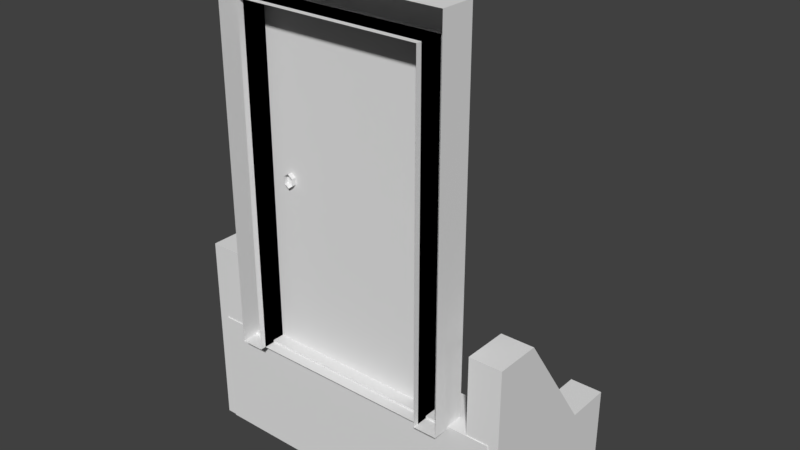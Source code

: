 # Source: puerta.blend  (saved by Blender 2.79.0; exported with 4.5.12 LTS)
import bpy
from mathutils import Matrix  # noqa: F401  (used for matrix-valued properties, if any)

bpy.ops.wm.read_factory_settings(use_empty=True)
scene = bpy.context.scene
scene.name = 'Scene'

# ---- collections
col_collection_1 = bpy.data.collections.new('Collection 1'); scene.collection.children.link(col_collection_1)

# ---- world
world_world = bpy.data.worlds.new('World'); scene.world = world_world
world_world.color = (0.05088, 0.05088, 0.05088)
world_world.use_sun_shadow = False
world_world.sun_shadow_jitter_overblur = 0.0
world_world.cycles.sampling_method = 'MANUAL'

# ---- meshes
me_cube_005 = bpy.data.meshes.new('Cube.005')
me_cube_005.from_pydata([(-0.6096, 0.04317, 0.0), (-0.6096, 0.04317, 0.4582), (-0.6096, 0.2213, 0.0), (-0.6096, 0.2213, 0.4582), (0.6096, 0.04317, 0.0), (0.6096, 0.04317, 0.4582), (0.6096, 0.2213, 0.0), (0.6096, 0.2213, 0.4582), (-0.6096, 0.04317, 0.1527), (-0.6096, 0.04317, 0.3055), (-0.6096, 0.2213, 0.3055), (-0.6096, 0.2213, 0.1527), (0.6096, 0.2213, 0.3055), (0.6096, 0.2213, 0.1527), (0.6096, 0.04317, 0.3055), (0.6096, 0.04317, 0.1527), (-0.6096, 0.3713, 0.1527), (-0.6096, 0.3713, 0.0), (0.6096, 0.3713, 0.0), (0.6096, 0.3713, 0.1527), (-0.6096, 0.3713, 0.3055), (0.6096, 0.3713, 0.3055), (-0.6096, 0.5213, 0.1527), (-0.6096, 0.5213, 0.0), (0.6096, 0.5213, 0.0), (0.6096, 0.5213, 0.1527), (0.6509, 0.04656, 0.0), (0.6509, 0.04656, 0.7622), (0.6509, 0.7022, 0.0), (0.6509, 0.7022, 0.3251), (0.5242, 0.04656, 0.0), (0.5242, 0.04656, 0.7622), (0.5242, 0.7022, 0.0), (0.5242, 0.7022, 0.3251), (0.6509, 0.2215, 0.0), (0.6509, 0.2215, 0.7622), (0.5242, 0.2215, 0.0), (0.5242, 0.2215, 0.7622), (0.6509, 0.5225, 0.3251), (0.5242, 0.5225, 0.0), (0.6509, 0.5225, 0.0), (0.5242, 0.5225, 0.3251), (-0.5242, 0.04656, 0.0), (-0.5242, 0.04656, 0.7622), (-0.5242, 0.7022, 0.0), (-0.5242, 0.7022, 0.3251), (-0.6509, 0.04656, 0.0), (-0.6509, 0.04656, 0.7622), (-0.6509, 0.7022, 0.0), (-0.6509, 0.7022, 0.3251), (-0.5242, 0.2215, 0.0), (-0.5242, 0.2215, 0.7622), (-0.6509, 0.2215, 0.0), (-0.6509, 0.2215, 0.7622), (-0.5242, 0.5225, 0.3251), (-0.6509, 0.5225, 0.0), (-0.5242, 0.5225, 0.0), (-0.6509, 0.5225, 0.3251), (0.36, 0.09093, 0.4492), (0.36, 0.09093, 1.76), (0.36, 0.000928, 0.4492), (0.36, 0.000928, 1.76), (-0.36, 0.09093, 0.4492), (-0.36, 0.09093, 1.76), (-0.36, 0.000928, 0.4492), (-0.36, 0.000928, 1.76), (-0.2721, 0.07292, 1.146), (-0.2721, 0.1156, 1.146), (-0.2906, 0.07292, 1.133), (-0.2906, 0.1156, 1.133), (-0.2906, 0.07292, 1.106), (-0.2906, 0.1156, 1.106), (-0.2721, 0.07292, 1.092), (-0.2721, 0.1156, 1.092), (-0.2536, 0.07292, 1.106), (-0.2536, 0.1156, 1.106), (-0.2536, 0.07292, 1.133), (-0.2536, 0.1156, 1.133), (0.45, 0.1134, 0.4492), (0.45, 0.1134, 1.874), (0.45, -0.02157, 0.4492), (0.45, -0.02157, 1.874), (-0.45, 0.1134, 0.4492), (-0.45, 0.1134, 1.874), (-0.45, -0.02157, 0.4492), (-0.45, -0.02157, 1.874), (0.36, -0.02157, 0.4492), (0.36, -0.02157, 1.874), (0.36, 0.1134, 0.4492), (0.36, 0.1134, 1.874), (-0.36, -0.02157, 1.874), (-0.36, 0.1134, 0.4492), (-0.36, -0.02157, 0.4492), (-0.36, 0.1134, 1.874), (0.45, 0.1134, 1.76), (0.45, -0.02157, 1.76), (-0.45, -0.02157, 1.76), (-0.45, 0.1134, 1.76), (0.36, 0.1134, 1.76), (0.36, -0.02157, 1.76), (-0.36, 0.1134, 1.76), (-0.36, -0.02157, 1.76), (-0.2701, 0.114, 1.146), (-0.2701, 0.1605, 1.161), (-0.2701, 0.1892, 1.121), (-0.2528, 0.114, 1.138), (-0.2421, 0.1348, 1.149), (-0.2421, 0.1605, 1.149), (-0.2528, 0.1812, 1.139), (-0.2456, 0.114, 1.121), (-0.2305, 0.1348, 1.121), (-0.2305, 0.1605, 1.121), (-0.2456, 0.1812, 1.121), (-0.2528, 0.114, 1.104), (-0.2421, 0.1348, 1.093), (-0.2421, 0.1605, 1.093), (-0.2528, 0.1813, 1.104), (-0.2701, 0.114, 1.097), (-0.2701, 0.1348, 1.082), (-0.2701, 0.1605, 1.082), (-0.2701, 0.1813, 1.097), (-0.2701, 0.1061, 1.121), (-0.2873, 0.114, 1.104), (-0.298, 0.1348, 1.093), (-0.298, 0.1605, 1.093), (-0.2873, 0.1813, 1.104), (-0.2945, 0.114, 1.121), (-0.3096, 0.1348, 1.121), (-0.3096, 0.1605, 1.121), (-0.2945, 0.1812, 1.121), (-0.2873, 0.114, 1.138), (-0.298, 0.1348, 1.149), (-0.298, 0.1605, 1.149), (-0.2873, 0.1812, 1.139), (-0.2701, 0.1348, 1.161), (-0.2701, 0.1812, 1.146)], [], [(9, 1, 3, 10), (10, 3, 7, 12), (12, 7, 5, 14), (14, 5, 1, 9), (2, 6, 4, 0), (7, 3, 1, 5), (4, 15, 8, 0), (15, 14, 9, 8), (6, 13, 15, 4), (13, 12, 14, 15), (2, 11, 16, 17), (10, 12, 21, 20), (0, 8, 11, 2), (8, 9, 10, 11), (18, 17, 23, 24), (16, 20, 21, 19), (12, 13, 19, 21), (13, 6, 18, 19), (6, 2, 17, 18), (11, 10, 20, 16), (23, 22, 25, 24), (19, 18, 24, 25), (17, 16, 22, 23), (16, 19, 25, 22), (40, 28, 29, 38), (28, 32, 33, 29), (36, 30, 31, 37), (30, 26, 27, 31), (34, 26, 30, 36), (37, 31, 27, 35), (41, 37, 35, 38), (40, 34, 36, 39), (39, 36, 37, 41), (26, 34, 35, 27), (32, 39, 41, 33), (28, 40, 39, 32), (33, 41, 38, 29), (34, 40, 38, 35), (56, 44, 45, 54), (44, 48, 49, 45), (52, 46, 47, 53), (46, 42, 43, 47), (50, 42, 46, 52), (53, 47, 43, 51), (57, 53, 51, 54), (56, 50, 52, 55), (55, 52, 53, 57), (42, 50, 51, 43), (48, 55, 57, 49), (44, 56, 55, 48), (49, 57, 54, 45), (50, 56, 54, 51), (58, 59, 61, 60), (64, 65, 63, 62), (62, 63, 59, 58), (60, 64, 62, 58), (65, 61, 59, 63), (66, 67, 69, 68), (68, 69, 71, 70), (70, 71, 73, 72), (72, 73, 75, 74), (69, 67, 77, 75, 73, 71), (74, 75, 77, 76), (76, 77, 67, 66), (94, 79, 81, 95), (96, 85, 83, 97), (98, 89, 79, 94), (92, 84, 82, 91), (87, 81, 79, 89), (90, 87, 89, 93), (80, 86, 88, 78), (100, 93, 89, 98), (97, 83, 93, 100), (85, 90, 93, 83), (82, 97, 100, 91), (88, 98, 94, 78), (84, 96, 97, 82), (78, 94, 95, 80), (100, 98, 99, 101), (91, 100, 101, 92), (98, 88, 86, 99), (104, 135, 108), (103, 134, 106, 107), (102, 121, 105), (135, 103, 107, 108), (134, 102, 105, 106), (108, 107, 111, 112), (106, 105, 109, 110), (104, 108, 112), (107, 106, 110, 111), (105, 121, 109), (112, 111, 115, 116), (110, 109, 113, 114), (104, 112, 116), (111, 110, 114, 115), (109, 121, 113), (116, 115, 119, 120), (114, 113, 117, 118), (104, 116, 120), (115, 114, 118, 119), (113, 121, 117), (120, 119, 124, 125), (118, 117, 122, 123), (104, 120, 125), (119, 118, 123, 124), (117, 121, 122), (125, 124, 128, 129), (123, 122, 126, 127), (104, 125, 129), (124, 123, 127, 128), (122, 121, 126), (129, 128, 132, 133), (127, 126, 130, 131), (104, 129, 133), (128, 127, 131, 132), (126, 121, 130), (133, 132, 103, 135), (131, 130, 102, 134), (104, 133, 135), (132, 131, 134, 103), (130, 121, 102)])
me_cube_005.polygons.foreach_set('use_smooth', [0, 0, 0, 0, 0, 0, 0, 0, 0, 0, 0, 0, 0, 0, 0, 0, 0, 0, 0, 0, 0, 0, 0, 0, 0, 0, 0, 0, 0, 0, 0, 0, 0, 0, 0, 0, 0, 0, 0, 0, 0, 0, 0, 0, 0, 0, 0, 0, 0, 0, 0, 0, 0, 0, 0, 0, 0, 0, 0, 0, 0, 0, 0, 0, 0, 0, 0, 0, 0, 0, 0, 0, 0, 0, 0, 0, 0, 0, 0, 0, 0, 1, 1, 1, 1, 1, 1, 1, 1, 1, 1, 1, 1, 1, 1, 1, 1, 1, 1, 1, 1, 1, 1, 1, 1, 1, 1, 1, 1, 1, 1, 1, 1, 1, 1, 1, 1, 1, 1, 1, 1])
_uv = me_cube_005.uv_layers.new(name='UVMap')
_uv.uv.foreach_set('vector', [0.3953, 0.8333, 0.3953, 0.8176, 0.4135, 0.8176, 0.4135, 0.8333, 0.2701, 0.8045, 0.2701, 0.7888, 0.3952, 0.7888, 0.3952, 0.8045, 0.4135, 0.8019, 0.4135, 0.8176, 0.3953, 0.8176, 0.3953, 0.8019, 0.3952, 0.9471, 0.3952, 0.9628, 0.2701, 0.9628, 0.2701, 0.9471, 0.2701, 0.8975, 0.3952, 0.8975, 0.3952, 0.9157, 0.2701, 0.9157, 0.3952, 0.7888, 0.2701, 0.7888, 0.2701, 0.7706, 0.3952, 0.7706, 0.3952, 0.9157, 0.3952, 0.9314, 0.2701, 0.9314, 0.2701, 0.9157, 0.3952, 0.9314, 0.3952, 0.9471, 0.2701, 0.9471, 0.2701, 0.9314, 0.4135, 0.7706, 0.4135, 0.7862, 0.3953, 0.7862, 0.3953, 0.7706, 0.4135, 0.7862, 0.4135, 0.8019, 0.3953, 0.8019, 0.3953, 0.7862, 0.4135, 0.8647, 0.4135, 0.849, 0.4289, 0.849, 0.4289, 0.8647, 0.2701, 0.8045, 0.3952, 0.8045, 0.3952, 0.8199, 0.2701, 0.8199, 0.3953, 0.8647, 0.3953, 0.849, 0.4135, 0.849, 0.4135, 0.8647, 0.3953, 0.849, 0.3953, 0.8333, 0.4135, 0.8333, 0.4135, 0.849, 0.3952, 0.8821, 0.2701, 0.8821, 0.2701, 0.8667, 0.3952, 0.8667, 0.2701, 0.8356, 0.2701, 0.8199, 0.3952, 0.8199, 0.3952, 0.8356, 0.4135, 0.8019, 0.4135, 0.7862, 0.4289, 0.7862, 0.4289, 0.8019, 0.4135, 0.7862, 0.4135, 0.7706, 0.4289, 0.7706, 0.4289, 0.7862, 0.3952, 0.8975, 0.2701, 0.8975, 0.2701, 0.8821, 0.3952, 0.8821, 0.4135, 0.849, 0.4135, 0.8333, 0.4289, 0.8333, 0.4289, 0.849, 0.2701, 0.8666, 0.2701, 0.851, 0.3952, 0.851, 0.3952, 0.8666, 0.4289, 0.7862, 0.4289, 0.7706, 0.4443, 0.7706, 0.4443, 0.7862, 0.4289, 0.8647, 0.4289, 0.849, 0.4443, 0.849, 0.4443, 0.8647, 0.2701, 0.8356, 0.3952, 0.8356, 0.3952, 0.851, 0.2701, 0.851, 0.05996, 0.943, 0.02425, 0.943, 0.02425, 0.8784, 0.05996, 0.8784, 0.1982, 0.865, 0.1982, 0.8772, 0.1669, 0.8772, 0.1669, 0.865, 0.201, 0.7915, 0.2178, 0.7915, 0.2178, 0.865, 0.201, 0.865, 0.1546, 0.865, 0.1668, 0.865, 0.1668, 0.9385, 0.1546, 0.9385, 0.156, 0.9431, 0.1728, 0.9431, 0.1728, 0.9553, 0.156, 0.9553, 0.09272, 0.9431, 0.1096, 0.9431, 0.1096, 0.9553, 0.09272, 0.9553, 0.04157, 0.9431, 0.09272, 0.9431, 0.09272, 0.9553, 0.04157, 0.9553, 0.127, 0.9431, 0.156, 0.9431, 0.156, 0.9553, 0.127, 0.9553, 0.172, 0.7915, 0.201, 0.7915, 0.201, 0.865, 0.172, 0.8228, 0.1546, 0.943, 0.1198, 0.943, 0.1198, 0.7915, 0.1546, 0.7915, 0.1546, 0.7915, 0.172, 0.7915, 0.172, 0.8228, 0.1546, 0.8228, 0.1096, 0.9431, 0.127, 0.9431, 0.127, 0.9553, 0.1096, 0.9553, 0.02425, 0.9431, 0.04157, 0.9431, 0.04157, 0.9553, 0.02425, 0.9553, 0.1198, 0.943, 0.05996, 0.943, 0.05996, 0.8784, 0.1198, 0.7915, 0.05996, 0.943, 0.02425, 0.943, 0.02425, 0.8784, 0.05996, 0.8784, 0.1982, 0.865, 0.1982, 0.8772, 0.1669, 0.8772, 0.1669, 0.865, 0.201, 0.7915, 0.2178, 0.7915, 0.2178, 0.865, 0.201, 0.865, 0.1546, 0.865, 0.1668, 0.865, 0.1668, 0.9385, 0.1546, 0.9385, 0.156, 0.9431, 0.1728, 0.9431, 0.1728, 0.9553, 0.156, 0.9553, 0.09272, 0.9431, 0.1096, 0.9431, 0.1096, 0.9553, 0.09272, 0.9553, 0.04157, 0.9431, 0.09272, 0.9431, 0.09272, 0.9553, 0.04157, 0.9553, 0.127, 0.9431, 0.156, 0.9431, 0.156, 0.9553, 0.127, 0.9553, 0.172, 0.7915, 0.201, 0.7915, 0.201, 0.865, 0.172, 0.8228, 0.1546, 0.943, 0.1198, 0.943, 0.1198, 0.7915, 0.1546, 0.7915, 0.1546, 0.7915, 0.172, 0.7915, 0.172, 0.8228, 0.1546, 0.8228, 0.1096, 0.9431, 0.127, 0.9431, 0.127, 0.9553, 0.1096, 0.9553, 0.02425, 0.9431, 0.04157, 0.9431, 0.04157, 0.9553, 0.02425, 0.9553, 0.1198, 0.943, 0.05996, 0.943, 0.05996, 0.8784, 0.1198, 0.7915, 0.03774, 0.5529, 0.03774, 0.6925, 0.02815, 0.6925, 0.02815, 0.5529, 0.124, 0.5529, 0.124, 0.6925, 0.1144, 0.6925, 0.1144, 0.5529, 0.1144, 0.5529, 0.1144, 0.6925, 0.03774, 0.6925, 0.03774, 0.5529, 0.03774, 0.5433, 0.1144, 0.5433, 0.1144, 0.5529, 0.03774, 0.5529, 0.1144, 0.7021, 0.03774, 0.7021, 0.03774, 0.6925, 0.1144, 0.6925, 0.08683, 0.7121, 0.08228, 0.7121, 0.08228, 0.7097, 0.08683, 0.7097, 0.08683, 0.7097, 0.08228, 0.7097, 0.08228, 0.7068, 0.08683, 0.7068, 0.08683, 0.7068, 0.08228, 0.7068, 0.08228, 0.7043, 0.08683, 0.7043, 0.08683, 0.7199, 0.08228, 0.7199, 0.08228, 0.7174, 0.08683, 0.7174, 0.09088, 0.7087, 0.08891, 0.7101, 0.08695, 0.7087, 0.08695, 0.7058, 0.08891, 0.7043, 0.09088, 0.7058, 0.08683, 0.7174, 0.08228, 0.7174, 0.08228, 0.7145, 0.08683, 0.7145, 0.08683, 0.7145, 0.08228, 0.7145, 0.08228, 0.7121, 0.08683, 0.7121, 0.1655, 0.669, 0.1655, 0.6811, 0.1511, 0.6811, 0.1511, 0.669, 0.1799, 0.669, 0.1799, 0.6811, 0.1656, 0.6811, 0.1656, 0.669, 0.1337, 0.6829, 0.1337, 0.6951, 0.1241, 0.6951, 0.1241, 0.6829, 0.05702, 0.7022, 0.05702, 0.7118, 0.04264, 0.7118, 0.04264, 0.7022, 0.1506, 0.6716, 0.1506, 0.6812, 0.1362, 0.6812, 0.1362, 0.6716, 0.1506, 0.595, 0.1506, 0.6716, 0.1362, 0.6716, 0.1362, 0.595, 0.04253, 0.7022, 0.04253, 0.7118, 0.02815, 0.7118, 0.02815, 0.7022, 0.2104, 0.6829, 0.2104, 0.6951, 0.1337, 0.6951, 0.1337, 0.6829, 0.2199, 0.6829, 0.2199, 0.6951, 0.2104, 0.6951, 0.2104, 0.6829, 0.1506, 0.5854, 0.1506, 0.595, 0.1362, 0.595, 0.1362, 0.5854, 0.2199, 0.5433, 0.2199, 0.6829, 0.2104, 0.6829, 0.2104, 0.5433, 0.1337, 0.5433, 0.1337, 0.6829, 0.1241, 0.6829, 0.1241, 0.5433, 0.1799, 0.5294, 0.1799, 0.669, 0.1656, 0.669, 0.1656, 0.5294, 0.1655, 0.5294, 0.1655, 0.669, 0.1511, 0.669, 0.1511, 0.5294, 0.2008, 0.7095, 0.1241, 0.7095, 0.1241, 0.6952, 0.2008, 0.6952, 0.2089, 0.5294, 0.2089, 0.669, 0.1945, 0.669, 0.1945, 0.5294, 0.1801, 0.669, 0.1801, 0.5294, 0.1944, 0.5294, 0.1944, 0.669, 0.07649, 0.7099, 0.07573, 0.7125, 0.07429, 0.7115, 0.1054, 0.7088, 0.1054, 0.7116, 0.1021, 0.7116, 0.1021, 0.7088, 0.06453, 0.7125, 0.06537, 0.7099, 0.06631, 0.7126, 0.07573, 0.7125, 0.07481, 0.7151, 0.07206, 0.713, 0.07429, 0.7115, 0.06364, 0.7151, 0.06453, 0.7125, 0.06631, 0.7126, 0.06717, 0.7151, 0.07429, 0.7115, 0.07206, 0.713, 0.0711, 0.7097, 0.07375, 0.7098, 0.06717, 0.7151, 0.06631, 0.7126, 0.06769, 0.7114, 0.06998, 0.713, 0.07649, 0.7099, 0.07429, 0.7115, 0.07375, 0.7098, 0.1021, 0.7088, 0.1021, 0.7116, 0.09893, 0.7116, 0.09893, 0.7088, 0.06631, 0.7126, 0.06537, 0.7099, 0.06769, 0.7114, 0.07375, 0.7098, 0.0711, 0.7097, 0.07215, 0.7065, 0.07435, 0.7081, 0.06998, 0.713, 0.06769, 0.7114, 0.06823, 0.7097, 0.07099, 0.7096, 0.07649, 0.7099, 0.07375, 0.7098, 0.07435, 0.7081, 0.09893, 0.7088, 0.09893, 0.7116, 0.09571, 0.7116, 0.09571, 0.7088, 0.06769, 0.7114, 0.06537, 0.7099, 0.06823, 0.7097, 0.07435, 0.7081, 0.07215, 0.7065, 0.07484, 0.7043, 0.07602, 0.707, 0.07099, 0.7096, 0.06823, 0.7097, 0.06754, 0.7077, 0.07007, 0.7063, 0.07649, 0.7099, 0.07435, 0.7081, 0.07602, 0.707, 0.09571, 0.7088, 0.09571, 0.7116, 0.09249, 0.7116, 0.09249, 0.7088, 0.06823, 0.7097, 0.06537, 0.7099, 0.06754, 0.7077, 0.07854, 0.7076, 0.0811, 0.706, 0.08217, 0.7095, 0.07935, 0.7095, 0.06372, 0.7043, 0.06491, 0.7069, 0.06322, 0.7081, 0.06109, 0.7064, 0.07649, 0.7099, 0.07854, 0.7076, 0.07935, 0.7095, 0.1182, 0.7088, 0.1182, 0.7116, 0.115, 0.7116, 0.115, 0.7088, 0.06491, 0.7069, 0.06537, 0.7099, 0.06322, 0.7081, 0.07935, 0.7095, 0.08217, 0.7095, 0.08117, 0.7129, 0.07884, 0.7113, 0.06109, 0.7064, 0.06322, 0.7081, 0.06258, 0.7098, 0.0599, 0.7096, 0.07649, 0.7099, 0.07935, 0.7095, 0.07884, 0.7113, 0.115, 0.7088, 0.115, 0.7116, 0.1118, 0.7116, 0.1118, 0.7088, 0.06322, 0.7081, 0.06537, 0.7099, 0.06258, 0.7098, 0.07884, 0.7113, 0.08117, 0.7129, 0.07832, 0.7151, 0.0775, 0.7125, 0.0599, 0.7096, 0.06258, 0.7098, 0.0631, 0.7115, 0.06081, 0.713, 0.07649, 0.7099, 0.07884, 0.7113, 0.0775, 0.7125, 0.1118, 0.7088, 0.1118, 0.7116, 0.1086, 0.7116, 0.1086, 0.7088, 0.06258, 0.7098, 0.06537, 0.7099, 0.0631, 0.7115, 0.0775, 0.7125, 0.07832, 0.7151, 0.07481, 0.7151, 0.07573, 0.7125, 0.06081, 0.713, 0.0631, 0.7115, 0.06453, 0.7125, 0.06364, 0.7151, 0.07649, 0.7099, 0.0775, 0.7125, 0.07573, 0.7125, 0.1086, 0.7088, 0.1086, 0.7116, 0.1054, 0.7116, 0.1054, 0.7088, 0.0631, 0.7115, 0.06537, 0.7099, 0.06453, 0.7125])
me_cube_005.use_remesh_preserve_volume = False
me_cube_005.use_remesh_preserve_attributes = False
me_cube_005.use_mirror_vertex_groups = False
me_cube_005.update()

# ---- objects
ob_cube = bpy.data.objects.new('Cube', me_cube_005)

# ---- transforms, parenting, visibility, modifiers, constraints
ob_cube.location = (0.0, 0.0, 0.0)
ob_cube.lineart.crease_threshold = 0.0

# ---- collection membership
col_collection_1.objects.link(ob_cube)

# ---- scene / render settings (as saved in the file)
scene.frame_start = 1; scene.frame_end = 250; scene.frame_set(1)
scene.render.engine = 'BLENDER_EEVEE_NEXT'
scene.render.resolution_percentage = 50
scene.render.dither_intensity = 0.0
scene.cycles.use_denoising = False
scene.cycles.samples = 128
scene.cycles.sampling_pattern = 'TABULATED_SOBOL'
scene.cycles.use_adaptive_sampling = False
scene.cycles.use_light_tree = False
scene.cycles.blur_glossy = 0.0
scene.cycles.sample_clamp_indirect = 0.0
scene.view_settings.view_transform = 'Standard'
bpy.context.view_layer.update()

# ---- added for rendering (the .blend has no active camera and no usable light): camera, sun
cam_auto = bpy.data.cameras.new('AutoCamera')
cam_auto.lens = 50.0
cam_auto.sensor_width = 36.0
cam_auto.clip_end = 1000.0
ob_auto_camera = bpy.data.objects.new('AutoCamera', cam_auto)
scene.collection.objects.link(ob_auto_camera)
ob_auto_camera.location = (2.21501, -2.31771, 2.70913)
ob_auto_camera.rotation_euler = (1.09748, -7.21219e-08, 0.694738)
scene.camera = ob_auto_camera
light_auto_sun = bpy.data.lights.new('AutoSun', 'SUN')
light_auto_sun.energy = 3.0
light_auto_sun.angle = 0.0523599
ob_auto_sun = bpy.data.objects.new('AutoSun', light_auto_sun)
scene.collection.objects.link(ob_auto_sun)
ob_auto_sun.rotation_euler = (0.872665, 0.174533, 0.523599)
bpy.context.view_layer.update()
